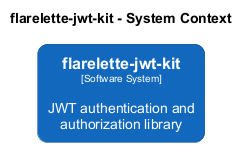

The diagram above was rendered by PlantUML. Its source (embedded in the PNG):
@startuml
set separator none
title flarelette-jwt-kit - System Context

left to right direction
skinparam ranksep 20
skinparam nodesep 10

skinparam {
  arrowFontSize 10
  defaultTextAlignment center
  wrapWidth 200
  maxMessageSize 100
  defaultFontName "Arial"
}

hide stereotype

skinparam rectangle<<flarelettejwtkit>> {
  BackgroundColor #1168bd
  FontColor #ffffff
  BorderColor #0b4884
  roundCorner 20
  shadowing false
}

rectangle "==flarelette-jwt-kit\n<size:10>[Software System]</size>\n\nJWT authentication and authorization library" <<flarelettejwtkit>> as flarelettejwtkit

@enduml